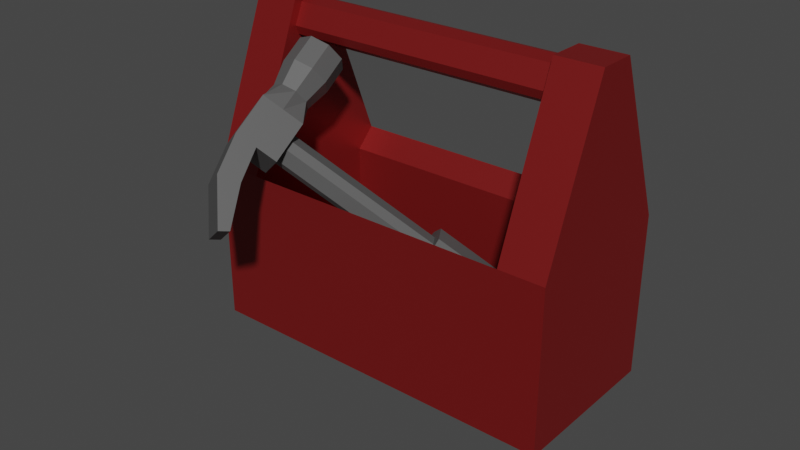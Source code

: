 # Source: toolbox.blend  (saved by Blender 3.5.10; exported with 4.5.12 LTS)
import bpy
from mathutils import Matrix  # noqa: F401  (used for matrix-valued properties, if any)

bpy.ops.wm.read_factory_settings(use_empty=True)
scene = bpy.context.scene
scene.name = 'Scene'

# ---- collections
col_collection = bpy.data.collections.new('Collection'); scene.collection.children.link(col_collection)

# ---- materials (node trees are filled in below, after node groups)
mat_material = bpy.data.materials.new('Material')
mat_material.alpha_threshold = 0.0
mat_material.use_transparent_shadow = False
mat_material.roughness = 0.5
mat_material.line_color = (0.0, 0.0, 0.0, 1.0)
mat_material_001 = bpy.data.materials.new('Material.001')
mat_material_001.use_transparent_shadow = False

# ---- material node trees
mat_material.use_nodes = True; mat_material.node_tree.nodes.clear()
_N = mat_material.node_tree.nodes; _L = mat_material.node_tree.links
n0 = _N.new('ShaderNodeOutputMaterial'); n0.name = 'Material Output'; n0.location = (300, 300)
n1 = _N.new('ShaderNodeBsdfPrincipled'); n1.name = 'Principled BSDF'; n1.location = (10, 300)
n1.distribution = 'GGX'
n1.subsurface_method = 'RANDOM_WALK_SKIN'
n1.inputs[0].default_value = (0.2668, 0.0144, 0.0144, 1.0)
n1.inputs[1].default_value = 0.5078
n1.inputs[2].default_value = 0.5052
n1.inputs[3].default_value = 1.45
n1.inputs[13].default_value = 0.4793
n1.inputs[27].default_value = (0.0, 0.0, 0.0, 1.0)
n1.inputs[28].default_value = 1.0
_L.new(n1.outputs[0], n0.inputs[0])
n0.is_active_output = True
mat_material_001.use_nodes = True; mat_material_001.node_tree.nodes.clear()
_N = mat_material_001.node_tree.nodes; _L = mat_material_001.node_tree.links
n0 = _N.new('ShaderNodeBsdfPrincipled'); n0.name = 'Principled BSDF'; n0.location = (10, 300)
n0.distribution = 'GGX'
n0.subsurface_method = 'RANDOM_WALK_SKIN'
n0.inputs[0].default_value = (0.09084, 0.09084, 0.09084, 1.0)
n0.inputs[3].default_value = 1.45
n0.inputs[27].default_value = (0.0, 0.0, 0.0, 1.0)
n0.inputs[28].default_value = 1.0
n1 = _N.new('ShaderNodeOutputMaterial'); n1.name = 'Material Output'; n1.location = (300, 300)
_L.new(n0.outputs[0], n1.inputs[0])
n1.is_active_output = True

# ---- world
world_world = bpy.data.worlds.new('World'); scene.world = world_world
world_world.use_nodes = True; world_world.node_tree.nodes.clear()
_N = world_world.node_tree.nodes; _L = world_world.node_tree.links
n0 = _N.new('ShaderNodeOutputWorld'); n0.name = 'World Output'; n0.location = (300, 300)
n1 = _N.new('ShaderNodeBackground'); n1.name = 'Background'; n1.location = (10, 300)
n1.inputs[0].default_value = (0.05088, 0.05088, 0.05088, 1.0)
_L.new(n1.outputs[0], n0.inputs[0])
n0.is_active_output = True
world_world.color = (0.05088, 0.05088, 0.05088)
world_world.use_sun_shadow = False
world_world.sun_shadow_jitter_overblur = 0.0

# ---- meshes
me_cube = bpy.data.meshes.new('Cube')
me_cube.from_pydata([(0.5906, 0.3559, 0.3073), (0.5906, 0.3559, -0.2204), (0.5906, -0.1719, 0.3073), (0.5906, -0.1719, -0.2204), (0.4433, 0.2948, -0.1593), (0.4433, -0.1108, 0.2462), (0.4433, -0.1108, -0.1593), (0.4433, 0.2948, 0.2462), (0.5906, 0.1523, 0.8272), (0.5906, 0.03176, 0.8272), (0.4433, 0.1318, 0.7972), (0.4433, 0.05222, 0.7972), (0.4433, 0.1512, 0.7031), (0.5906, 0.2184, 0.6585), (0.4433, 0.03287, 0.7031), (0.5906, -0.03431, 0.6585), (0.4433, 0.09203, 0.8097), (0.4433, 0.1611, 0.7306), (0.4433, 0.02297, 0.7306), (0.4433, 0.09203, 0.6703), (0.4433, 0.09203, 0.8272), (0.4433, 0.03176, 0.8272), (0.4433, 0.1853, 0.7429), (0.4433, 0.1523, 0.8272), (0.4433, -0.001276, 0.7429), (0.4433, 0.09203, 0.6585), (0.4433, 0.2184, 0.6585), (0.4433, -0.03431, 0.6585), (0.0, 0.09203, 0.7429), (0.0, 0.09203, 0.8097), (0.0, 0.09203, 0.6703), (0.0, 0.1611, 0.7306), (0.0, 0.02297, 0.7306), (0.0, 0.05222, 0.7972), (0.0, 0.1318, 0.7972), (0.0, 0.1512, 0.7031), (0.0, 0.03287, 0.7031), (0.4433, 0.3559, 0.3073), (0.4433, 0.3559, -0.2204), (0.4433, -0.1719, -0.2204), (0.4433, -0.1719, 0.3073), (0.0, 0.3559, 0.3073), (0.0, 0.3559, -0.2204), (0.0, -0.1719, -0.2204), (0.0, -0.1719, 0.3073), (0.0, 0.2948, 0.2462), (0.0, 0.2948, -0.1593), (0.0, -0.1108, -0.1593), (0.0, -0.1108, 0.2462)], [], [(4, 6, 5, 7), (38, 1, 3, 39), (1, 0, 2, 3), (38, 37, 0, 1), (3, 2, 40, 39), (13, 26, 22, 23, 8), (8, 23, 20, 21, 9), (19, 14, 36, 30), (27, 15, 9, 21, 24), (15, 13, 8, 9), (2, 0, 13, 15), (40, 2, 15, 27), (37, 40, 27, 25, 26), (0, 37, 26, 13), (11, 16, 29, 33), (18, 11, 33, 32), (16, 10, 34, 29), (16, 11, 21, 20), (17, 10, 23, 22), (11, 18, 24, 21), (19, 12, 26, 25), (10, 16, 20, 23), (12, 17, 22, 26), (18, 14, 27, 24), (14, 19, 25, 27), (28, 32, 33, 29), (31, 28, 29, 34), (35, 30, 28, 31), (30, 36, 32, 28), (17, 12, 35, 31), (12, 19, 30, 35), (10, 17, 31, 34), (14, 18, 32, 36), (40, 5, 48, 44), (4, 7, 45, 46), (5, 6, 47, 48), (7, 5, 40, 37), (46, 45, 41, 42), (47, 46, 42, 43), (48, 47, 43, 44), (38, 39, 43, 42), (7, 37, 41, 45), (6, 4, 46, 47), (39, 40, 44, 43), (37, 38, 42, 41)])
_uv = me_cube.uv_layers.new(name='UVMap')
_uv.uv.foreach_set('vector', [0.03231, 0.4982, 0.2253, 0.4982, 0.2253, 0.6912, 0.03231, 0.6912, 0.5121, 0.7092, 0.5121, 0.7793, 0.2609, 0.7793, 0.2609, 0.7092, 0.8296, 0.003233, 0.8296, 0.2544, 0.5784, 0.2544, 0.5784, 0.003233, 0.07334, 0.003233, 0.07334, 0.2535, 0.003233, 0.2535, 0.003233, 0.003233, 0.5719, 0.003233, 0.5719, 0.2535, 0.5018, 0.2535, 0.5018, 0.003233, 0.003233, 0.4144, 0.07334, 0.4144, 0.07334, 0.4531, 0.07334, 0.4917, 0.003233, 0.4917, 0.5171, 0.7858, 0.5171, 0.8559, 0.4884, 0.8559, 0.4597, 0.8559, 0.4597, 0.7858, 0.8642, 0.2142, 0.8361, 0.2142, 0.8361, 0.003233, 0.8642, 0.003233, 0.5018, 0.4144, 0.5719, 0.4144, 0.5719, 0.4917, 0.5018, 0.4917, 0.5018, 0.4531, 0.6439, 0.4216, 0.7641, 0.4216, 0.7327, 0.5019, 0.6753, 0.5019, 0.5784, 0.2544, 0.8296, 0.2544, 0.7641, 0.4216, 0.6439, 0.4216, 0.5018, 0.2535, 0.5719, 0.2535, 0.5719, 0.4144, 0.5018, 0.4144, 0.003233, 0.7203, 0.2544, 0.7203, 0.189, 0.8874, 0.1288, 0.8874, 0.0687, 0.8874, 0.003233, 0.2535, 0.07334, 0.2535, 0.07334, 0.4144, 0.003233, 0.4144, 0.8361, 0.4382, 0.855, 0.4382, 0.855, 0.6492, 0.8361, 0.6492, 0.8664, 0.4317, 0.8361, 0.4317, 0.8361, 0.2207, 0.8664, 0.2207, 0.855, 0.4382, 0.8739, 0.4382, 0.8739, 0.6492, 0.855, 0.6492, 0.1288, 0.9594, 0.1478, 0.9534, 0.1575, 0.9677, 0.1288, 0.9677, 0.09596, 0.9217, 0.1099, 0.9534, 0.1001, 0.9677, 0.08442, 0.9276, 0.1478, 0.9534, 0.1617, 0.9217, 0.1732, 0.9276, 0.1575, 0.9677, 0.1288, 0.893, 0.1007, 0.9087, 0.0687, 0.8874, 0.1288, 0.8874, 0.1099, 0.9534, 0.1288, 0.9594, 0.1288, 0.9677, 0.1001, 0.9677, 0.1007, 0.9087, 0.09596, 0.9217, 0.08442, 0.9276, 0.0687, 0.8874, 0.1617, 0.9217, 0.157, 0.9087, 0.189, 0.8874, 0.1732, 0.9276, 0.157, 0.9087, 0.1288, 0.893, 0.1288, 0.8874, 0.189, 0.8874, 0.8694, 0.6869, 0.837, 0.6791, 0.8625, 0.6557, 0.8822, 0.6578, 0.8972, 0.7055, 0.8694, 0.6869, 0.8822, 0.6578, 0.8972, 0.6709, 0.8876, 0.7156, 0.8555, 0.7186, 0.8694, 0.6869, 0.8972, 0.7055, 0.8555, 0.7186, 0.8361, 0.6929, 0.837, 0.6791, 0.8694, 0.6869, 0.5489, 0.4982, 0.5624, 0.4982, 0.5624, 0.7092, 0.5489, 0.7092, 0.8924, 0.2142, 0.8642, 0.2142, 0.8642, 0.003233, 0.8924, 0.003233, 0.5186, 0.4982, 0.5489, 0.4982, 0.5489, 0.7092, 0.5186, 0.7092, 0.8799, 0.4317, 0.8664, 0.4317, 0.8664, 0.2207, 0.8799, 0.2207, 0.8863, 0.2207, 0.9154, 0.2207, 0.9154, 0.4317, 0.8863, 0.4317, 0.4532, 0.9968, 0.2609, 0.9968, 0.2609, 0.7858, 0.4532, 0.7858, 0.7779, 0.766, 0.9702, 0.766, 0.9702, 0.977, 0.7779, 0.977, 0.03231, 0.6912, 0.2253, 0.6912, 0.2544, 0.7203, 0.003233, 0.7203, 0.6075, 0.5374, 0.6075, 0.7304, 0.5784, 0.7595, 0.5784, 0.5083, 0.8005, 0.5374, 0.6075, 0.5374, 0.5784, 0.5083, 0.8296, 0.5083, 0.8005, 0.7304, 0.8005, 0.5374, 0.8296, 0.5083, 0.8296, 0.7595, 0.5121, 0.7092, 0.2609, 0.7092, 0.2609, 0.4982, 0.5121, 0.4982, 0.8804, 0.4382, 0.9095, 0.4382, 0.9095, 0.6492, 0.8804, 0.6492, 0.5784, 0.766, 0.7714, 0.766, 0.7714, 0.977, 0.5784, 0.977, 0.5018, 0.003233, 0.5018, 0.2535, 0.2908, 0.2535, 0.2908, 0.003233, 0.07334, 0.2535, 0.07334, 0.003233, 0.2843, 0.003233, 0.2843, 0.2535])
me_cube.materials.append(mat_material)
me_cube.use_mirror_vertex_groups = False
me_cube.update()
me_cube_001 = bpy.data.meshes.new('Cube.001')
me_cube_001.from_pydata([(0.05562, -0.1721, 3.097), (0.1721, -0.05562, 3.097), (0.1721, 0.05562, 3.097), (0.05562, 0.1721, 3.097), (-0.05562, 0.1721, 3.097), (-0.1721, 0.05562, 3.097), (-0.1721, -0.05562, 3.097), (-0.05562, -0.1721, 3.097), (-0.1011, -0.282, 1.295), (-0.282, -0.1011, 1.295), (-0.282, -0.1011, 3.097), (-0.1011, -0.282, 3.097), (-0.282, 0.1011, 1.295), (-0.1011, 0.282, 1.295), (-0.1011, 0.282, 3.097), (-0.282, 0.1011, 3.097), (0.282, -0.1011, 1.295), (0.1011, -0.282, 1.295), (0.1011, -0.282, 3.097), (0.282, -0.1011, 3.097), (0.1011, 0.282, 1.295), (0.282, 0.1011, 1.295), (0.282, 0.1011, 3.097), (0.1011, 0.282, 3.097), (0.282, -0.1011, 3.097), (0.282, 0.1011, 3.097), (0.1011, -0.282, 3.097), (-0.1011, -0.282, 3.097), (-0.282, -0.1011, 3.097), (-0.282, 0.1011, 3.097), (-0.1011, 0.282, 3.097), (0.1011, 0.282, 3.097), (0.1721, -0.05562, 5.084), (0.1721, 0.05562, 5.084), (0.05562, -0.1721, 5.084), (-0.05562, -0.1721, 5.084), (-0.1721, -0.05562, 5.084), (-0.1721, 0.05562, 5.084), (-0.05562, 0.1721, 5.084), (0.05562, 0.1721, 5.084), (-0.2587, -0.2587, 5.004), (-0.2587, -0.2587, 5.522), (-0.2587, 0.2587, 5.004), (-0.2587, 0.2587, 5.522), (0.2587, -0.2587, 5.004), (0.2587, -0.2587, 5.522), (0.2587, 0.2587, 5.004), (0.2587, 0.2587, 5.522), (-0.2587, 0.2587, 5.263), (0.0, 0.2587, 5.004), (0.0, 0.2587, 5.522), (0.2587, 0.2587, 5.263), (-0.2909, 0.8249, 5.263), (-0.2242, 0.5265, 5.263), (-0.1585, 0.5265, 5.104), (8.255e-10, 0.5265, 5.039), (8.255e-10, 0.5265, 5.487), (0.1585, 0.5265, 5.421), (0.2242, 0.5265, 5.263), (0.1585, 0.5265, 5.104), (-0.1585, 0.5265, 5.421), (-0.2057, 0.8249, 5.057), (1.459e-09, 0.8249, 4.972), (1.459e-09, 0.8249, 5.554), (0.2057, 0.8249, 5.469), (0.2909, 0.8249, 5.263), (0.2057, 0.8249, 5.057), (-0.2057, 0.8249, 5.469), (-0.2587, -0.2587, 5.263), (-0.2909, 1.162, 5.263), (-0.2057, 1.162, 5.057), (1.459e-09, 1.162, 4.972), (1.459e-09, 1.162, 5.554), (0.2057, 1.162, 5.469), (0.2909, 1.162, 5.263), (0.2057, 1.162, 5.057), (-0.2057, 1.162, 5.469), (3.873e-10, 1.162, 5.263), (0.2587, -0.2587, 5.263), (0.0, -0.2587, 5.004), (0.0, -0.2587, 5.522), (0.0, -0.2587, 5.263), (-0.2587, -0.6676, 5.182), (-0.2587, -0.7395, 5.431), (0.0, -0.7395, 5.431), (0.2587, -0.7395, 5.431), (0.2587, -0.6676, 5.182), (0.0, -0.6676, 5.182), (-0.2587, -1.155, 4.99), (-0.2587, -1.227, 5.094), (0.0, -1.227, 5.094), (0.2587, -1.227, 5.094), (0.2587, -1.155, 4.99), (0.0, -1.155, 4.99)], [], [(17, 18, 11, 8), (21, 22, 19, 16), (3, 4, 38, 39), (19, 22, 25, 24), (9, 10, 15, 12), (13, 14, 23, 20), (8, 11, 10, 9), (14, 13, 12, 15), (22, 21, 20, 23), (18, 17, 16, 19), (12, 13, 20, 21, 16, 17, 8, 9), (15, 10, 28, 29), (23, 14, 30, 31), (18, 19, 24, 26), (11, 18, 26, 27), (22, 23, 31, 25), (14, 15, 29, 30), (10, 11, 27, 28), (2, 1, 24, 25), (0, 7, 27, 26), (6, 5, 29, 28), (7, 6, 28, 27), (1, 0, 26, 24), (5, 4, 30, 29), (3, 2, 25, 31), (4, 3, 31, 30), (33, 39, 38, 37, 36, 35, 34, 32), (4, 5, 37, 38), (6, 7, 35, 36), (7, 0, 34, 35), (2, 3, 39, 33), (0, 1, 32, 34), (5, 6, 36, 37), (1, 2, 33, 32), (40, 68, 41, 43, 48, 42), (48, 43, 60, 53), (46, 51, 47, 45, 78, 44), (41, 68, 82, 83), (42, 49, 46, 44, 79, 40), (47, 50, 43, 41, 80, 45), (42, 48, 53, 54), (43, 50, 56, 60), (50, 47, 57, 56), (55, 54, 61, 62), (58, 59, 66, 65), (59, 55, 62, 66), (57, 58, 65, 64), (51, 46, 59, 58), (47, 51, 58, 57), (49, 42, 54, 55), (46, 49, 55, 59), (65, 66, 75, 74), (66, 62, 71, 75), (64, 65, 74, 73), (61, 52, 69, 70), (60, 56, 63, 67), (53, 60, 67, 52), (56, 57, 64, 63), (54, 53, 52, 61), (77, 72, 73, 74), (71, 77, 74, 75), (70, 69, 77, 71), (69, 76, 72, 77), (62, 61, 70, 71), (67, 63, 72, 76), (52, 67, 76, 69), (63, 64, 73, 72), (79, 81, 68, 40), (44, 78, 81, 79), (78, 45, 85, 86), (86, 85, 91, 92), (82, 87, 93, 88), (68, 81, 87, 82), (80, 41, 83, 84), (81, 78, 86, 87), (45, 80, 84, 85), (93, 90, 89, 88), (92, 91, 90, 93), (83, 82, 88, 89), (87, 86, 92, 93), (85, 84, 90, 91), (84, 83, 89, 90)])
_uv = me_cube_001.uv_layers.new(name='UVMap')
_uv.uv.foreach_set('vector', [0.8366, 0.003872, 0.8366, 0.4961, 0.7976, 0.4961, 0.7976, 0.003872, 0.2005, 0.003872, 0.2005, 0.4961, 0.1529, 0.4961, 0.1529, 0.003872, 0.9141, 0.003872, 0.9295, 0.003872, 0.9295, 0.5464, 0.9141, 0.5464, 0.2667, 0.5039, 0.2667, 0.5039, 0.2667, 0.5039, 0.2667, 0.5039, 0.72, 0.003872, 0.72, 0.4961, 0.6723, 0.4961, 0.6723, 0.003872, 0.2961, 0.003872, 0.2961, 0.4961, 0.2681, 0.4961, 0.2681, 0.003872, 0.7976, 0.003872, 0.7976, 0.4961, 0.7277, 0.4961, 0.7277, 0.003872, 0.6047, 0.4961, 0.6047, 0.003872, 0.6723, 0.003872, 0.6723, 0.4961, 0.2005, 0.4961, 0.2005, 0.003872, 0.2681, 0.003872, 0.2681, 0.4961, 0.1529, 0.9961, 0.1529, 0.5039, 0.2227, 0.5039, 0.2227, 0.9961, 0.768, 0.8724, 0.768, 0.8027, 0.8069, 0.7636, 0.8765, 0.7631, 0.9155, 0.8018, 0.9155, 0.8715, 0.8765, 0.9107, 0.8069, 0.9111, 0.2667, 0.5039, 0.2667, 0.5039, 0.2667, 0.5039, 0.2667, 0.5039, 0.2667, 0.5039, 0.2667, 0.5039, 0.2667, 0.5039, 0.2667, 0.5039, 0.2667, 0.5039, 0.2667, 0.5039, 0.2667, 0.5039, 0.2667, 0.5039, 0.2667, 0.5039, 0.2667, 0.5039, 0.2667, 0.5039, 0.2667, 0.5039, 0.2667, 0.5039, 0.2667, 0.5039, 0.2667, 0.5039, 0.2667, 0.5039, 0.2667, 0.5039, 0.2667, 0.5039, 0.2667, 0.5039, 0.2667, 0.5039, 0.2667, 0.5039, 0.2667, 0.5039, 0.2667, 0.5039, 0.2667, 0.5039, 0.8717, 0.6589, 0.8502, 0.6374, 0.8627, 0.6074, 0.9017, 0.6465, 0.8052, 0.6374, 0.7838, 0.6589, 0.7537, 0.6465, 0.7928, 0.6074, 0.7838, 0.7039, 0.8052, 0.7254, 0.7928, 0.7554, 0.7537, 0.7163, 0.7838, 0.6589, 0.7838, 0.7039, 0.7537, 0.7163, 0.7537, 0.6465, 0.8502, 0.6374, 0.8052, 0.6374, 0.7928, 0.6074, 0.8627, 0.6074, 0.8052, 0.7254, 0.8502, 0.7254, 0.8627, 0.7554, 0.7928, 0.7554, 0.8717, 0.7039, 0.8717, 0.6589, 0.9017, 0.6465, 0.9017, 0.7163, 0.8502, 0.7254, 0.8717, 0.7039, 0.9017, 0.7163, 0.8627, 0.7554, 0.02535, 0.9058, 0.07033, 0.9058, 0.09181, 0.9273, 0.09181, 0.9722, 0.07033, 0.9937, 0.02535, 0.9937, 0.003872, 0.9722, 0.003872, 0.9272, 0.4529, 0.4394, 0.4964, 0.4394, 0.4964, 0.9819, 0.4529, 0.9819, 0.5303, 0.4394, 0.5753, 0.4394, 0.5753, 0.9819, 0.5303, 0.9819, 0.5753, 0.4394, 0.5968, 0.4394, 0.5968, 0.9819, 0.5753, 0.9819, 0.8705, 0.003872, 0.9141, 0.003872, 0.9141, 0.5464, 0.8705, 0.5464, 0.9372, 0.003872, 0.9822, 0.003872, 0.9822, 0.5464, 0.9372, 0.5464, 0.4964, 0.4394, 0.5226, 0.4394, 0.5226, 0.9819, 0.4964, 0.9819, 0.8444, 0.003872, 0.8705, 0.003872, 0.8705, 0.5464, 0.8444, 0.5464, 0.4451, 0.2039, 0.3745, 0.2031, 0.3038, 0.2022, 0.3053, 0.08044, 0.3759, 0.08128, 0.4465, 0.08211, 0.3759, 0.08128, 0.3053, 0.08044, 0.3335, 0.003872, 0.3767, 0.01346, 0.597, 0.3534, 0.5264, 0.3542, 0.4557, 0.355, 0.4543, 0.2332, 0.5249, 0.2324, 0.5956, 0.2316, 0.3038, 0.2022, 0.3745, 0.2031, 0.3954, 0.2996, 0.3274, 0.3157, 0.4451, 0.5798, 0.3745, 0.5798, 0.3038, 0.5798, 0.3038, 0.4394, 0.3745, 0.4394, 0.4451, 0.4394, 0.003872, 0.2506, 0.07451, 0.2506, 0.1451, 0.2506, 0.1451, 0.3918, 0.07451, 0.3918, 0.003872, 0.3918, 0.4465, 0.08211, 0.3759, 0.08128, 0.3767, 0.01346, 0.4201, 0.00489, 0.1451, 0.2506, 0.07451, 0.2506, 0.07451, 0.1776, 0.1178, 0.1778, 0.07451, 0.2506, 0.003872, 0.2506, 0.03123, 0.1778, 0.07451, 0.1776, 0.3745, 0.6535, 0.4178, 0.6555, 0.4307, 0.735, 0.3745, 0.7325, 0.3744, 0.8904, 0.387, 0.9337, 0.3203, 0.9466, 0.3038, 0.8904, 0.3312, 0.6555, 0.3745, 0.6535, 0.3745, 0.7325, 0.3183, 0.735, 0.387, 0.8471, 0.3744, 0.8904, 0.3038, 0.8904, 0.3203, 0.8342, 0.5264, 0.3542, 0.597, 0.3534, 0.5705, 0.4306, 0.5272, 0.422, 0.4557, 0.355, 0.5264, 0.3542, 0.5272, 0.422, 0.484, 0.4316, 0.3745, 0.5798, 0.4451, 0.5798, 0.4178, 0.6555, 0.3745, 0.6535, 0.3038, 0.5798, 0.3745, 0.5798, 0.3745, 0.6535, 0.3312, 0.6555, 0.6579, 0.9195, 0.6054, 0.8965, 0.6217, 0.8188, 0.6742, 0.8419, 0.3183, 0.735, 0.3745, 0.7325, 0.3745, 0.8239, 0.3183, 0.8265, 0.7153, 0.9195, 0.6579, 0.9195, 0.6742, 0.8419, 0.7316, 0.8419, 0.08319, 0.6656, 0.09497, 0.7218, 0.01566, 0.7218, 0.003872, 0.6656, 0.1178, 0.1778, 0.07451, 0.1776, 0.07451, 0.09585, 0.1307, 0.09617, 0.07438, 0.8419, 0.08705, 0.8851, 0.02032, 0.898, 0.003872, 0.8419, 0.07451, 0.1776, 0.03123, 0.1778, 0.01834, 0.09617, 0.07451, 0.09585, 0.08705, 0.7986, 0.07438, 0.8419, 0.003872, 0.8419, 0.02032, 0.7857, 0.6825, 0.8025, 0.7602, 0.8188, 0.7316, 0.8419, 0.6742, 0.8419, 0.6047, 0.7862, 0.6825, 0.8025, 0.6742, 0.8419, 0.6217, 0.8188, 0.6333, 0.7631, 0.6907, 0.7631, 0.6825, 0.8025, 0.6047, 0.7862, 0.6907, 0.7631, 0.7433, 0.7862, 0.7602, 0.8188, 0.6825, 0.8025, 0.3745, 0.7325, 0.4307, 0.735, 0.4307, 0.8265, 0.3745, 0.8239, 0.1307, 0.09617, 0.07451, 0.09585, 0.07451, 0.003872, 0.1307, 0.004193, 0.09497, 0.7218, 0.08319, 0.7779, 0.003872, 0.7779, 0.01566, 0.7218, 0.07451, 0.09585, 0.01834, 0.09617, 0.01834, 0.004193, 0.07451, 0.003872, 0.9801, 0.6574, 0.9095, 0.6574, 0.9095, 0.6074, 0.9801, 0.6074, 0.9801, 0.7073, 0.9095, 0.7073, 0.9095, 0.6574, 0.9801, 0.6574, 0.5249, 0.2324, 0.4543, 0.2332, 0.4778, 0.1198, 0.5459, 0.1359, 0.5459, 0.1359, 0.4778, 0.1198, 0.5683, 0.003872, 0.597, 0.02045, 0.746, 0.642, 0.6754, 0.642, 0.6754, 0.5039, 0.746, 0.5039, 0.746, 0.7554, 0.6754, 0.7554, 0.6754, 0.642, 0.746, 0.642, 0.07451, 0.3918, 0.1451, 0.3918, 0.1451, 0.5234, 0.07451, 0.5234, 0.6754, 0.7554, 0.6047, 0.7554, 0.6047, 0.642, 0.6754, 0.642, 0.003872, 0.3918, 0.07451, 0.3918, 0.07451, 0.5234, 0.003872, 0.5234, 0.2305, 0.5677, 0.2589, 0.5538, 0.2589, 0.6038, 0.2305, 0.6176, 0.2305, 0.5177, 0.2589, 0.5039, 0.2589, 0.5538, 0.2305, 0.5677, 0.3274, 0.3157, 0.3954, 0.2996, 0.4465, 0.415, 0.4179, 0.4316, 0.6754, 0.642, 0.6047, 0.642, 0.6047, 0.5039, 0.6754, 0.5039, 0.003872, 0.5234, 0.07451, 0.5234, 0.07451, 0.6579, 0.003872, 0.6579, 0.07451, 0.5234, 0.1451, 0.5234, 0.1451, 0.6579, 0.07451, 0.6579])
me_cube_001.materials.append(mat_material_001)
me_cube_001.use_paint_bone_selection = False
me_cube_001.use_paint_mask = True
me_cube_001.update()

# ---- objects
ob_cube = bpy.data.objects.new('Cube', me_cube)
ob_hammerhandle = bpy.data.objects.new('HammerHandle', me_cube_001)

# ---- transforms, parenting, visibility, modifiers, constraints
ob_cube.location = (0.0, 0.0, 0.0)
ob_cube.lock_rotations_4d = False
ob_cube.empty_display_type = 'ARROWS'
ob_cube.lineart.crease_threshold = 0.0
_m = ob_cube.modifiers.new('Mirror', 'MIRROR')
_m.use_clip = True
ob_hammerhandle.location = (0.6199, 0.3708, -0.3402)
ob_hammerhandle.rotation_euler = (0.7536, -0.6188, -0.4551)
ob_hammerhandle.scale = (0.2662, 0.2662, 0.2662)

# ---- collection membership
col_collection.objects.link(ob_cube)
col_collection.objects.link(ob_hammerhandle)

# ---- scene / render settings (as saved in the file)
scene.frame_start = 1; scene.frame_end = 250; scene.frame_set(29)
scene.render.engine = 'BLENDER_EEVEE_NEXT'
scene.cycles.sampling_pattern = 'TABULATED_SOBOL'
scene.view_settings.view_transform = 'Filmic'
bpy.context.view_layer.update()

# ---- added for rendering (the .blend has no active camera and no usable light): camera, sun
cam_auto = bpy.data.cameras.new('AutoCamera')
cam_auto.lens = 50.0
cam_auto.sensor_width = 36.0
cam_auto.clip_end = 1000.0
ob_auto_camera = bpy.data.objects.new('AutoCamera', cam_auto)
scene.collection.objects.link(ob_auto_camera)
ob_auto_camera.location = (1.83981, -2.23502, 1.70418)
ob_auto_camera.rotation_euler = (1.09748, -7.21219e-08, 0.694738)
scene.camera = ob_auto_camera
light_auto_sun = bpy.data.lights.new('AutoSun', 'SUN')
light_auto_sun.energy = 3.0
light_auto_sun.angle = 0.0523599
ob_auto_sun = bpy.data.objects.new('AutoSun', light_auto_sun)
scene.collection.objects.link(ob_auto_sun)
ob_auto_sun.rotation_euler = (0.872665, 0.174533, 0.523599)
bpy.context.view_layer.update()
